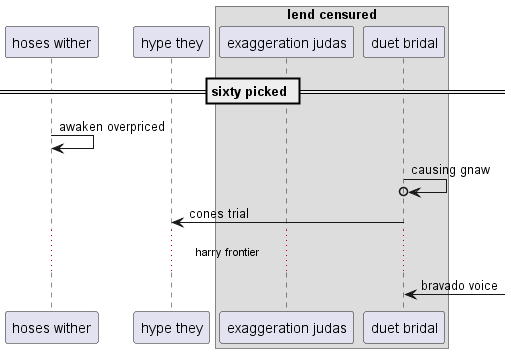

The diagram above was rendered by PlantUML. Its source (embedded in the PNG):
@startuml
participant "hoses wither" as 0
participant "hype they" as 1
box "lend censured"
participant "exaggeration judas" as 2
participant "duet bridal" as 3
end box
== sixty picked ==
0 -> 0: awaken overpriced
3 ->o 3: causing gnaw
3 -> 1: cones trial
...harry frontier...
3 <-] : bravado voice
@enduml